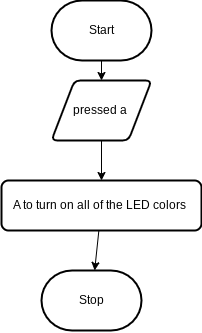

The diagram above was exported from draw.io. Its source (the exported page's mxGraphModel, read from the mxfile embedded in the PNG):
<mxGraphModel dx="713" dy="302" grid="1" gridSize="10" guides="1" tooltips="1" connect="1" arrows="1" fold="1" page="1" pageScale="1" pageWidth="850" pageHeight="1100" math="0" shadow="0">
  <root>
    <mxCell id="0" />
    <mxCell id="1" parent="0" />
    <mxCell id="8" style="edgeStyle=none;html=1;" edge="1" parent="1" source="2" target="7">
      <mxGeometry relative="1" as="geometry" />
    </mxCell>
    <mxCell id="2" value="Start" style="strokeWidth=2;html=1;shape=mxgraph.flowchart.terminator;whiteSpace=wrap;" parent="1" vertex="1">
      <mxGeometry x="360" width="100" height="60" as="geometry" />
    </mxCell>
    <mxCell id="3" value="Stop" style="strokeWidth=2;html=1;shape=mxgraph.flowchart.terminator;whiteSpace=wrap;" parent="1" vertex="1">
      <mxGeometry x="350" y="270" width="100" height="60" as="geometry" />
    </mxCell>
    <mxCell id="10" style="edgeStyle=none;html=1;" edge="1" parent="1" source="5" target="3">
      <mxGeometry relative="1" as="geometry" />
    </mxCell>
    <mxCell id="5" value="A to turn on all of the LED colors&amp;nbsp;" style="rounded=1;whiteSpace=wrap;html=1;absoluteArcSize=1;arcSize=14;strokeWidth=2;" vertex="1" parent="1">
      <mxGeometry x="310" y="180" width="200" height="50" as="geometry" />
    </mxCell>
    <mxCell id="9" style="edgeStyle=none;html=1;" edge="1" parent="1" source="7" target="5">
      <mxGeometry relative="1" as="geometry" />
    </mxCell>
    <mxCell id="7" value="pressed a&amp;nbsp;" style="shape=parallelogram;html=1;strokeWidth=2;perimeter=parallelogramPerimeter;whiteSpace=wrap;rounded=1;arcSize=12;size=0.23;" vertex="1" parent="1">
      <mxGeometry x="360" y="80" width="100" height="60" as="geometry" />
    </mxCell>
  </root>
</mxGraphModel>